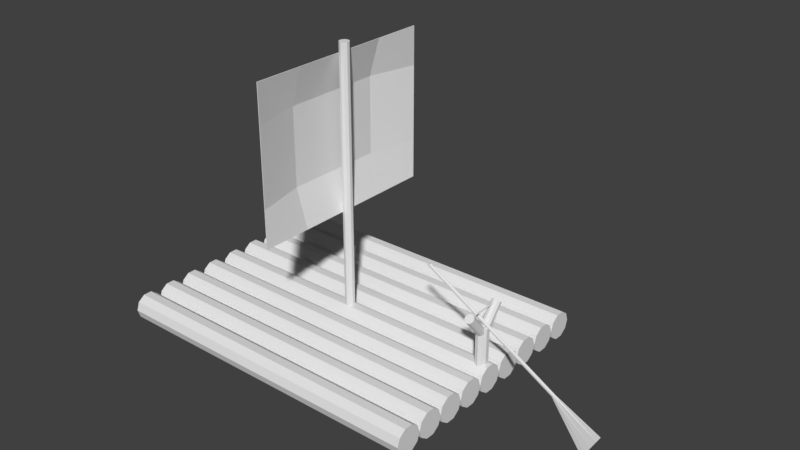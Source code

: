 # Source: Raft.blend  (saved by Blender 2.79.0; exported with 4.5.12 LTS)
import bpy
from mathutils import Matrix  # noqa: F401  (used for matrix-valued properties, if any)

bpy.ops.wm.read_factory_settings(use_empty=True)
scene = bpy.context.scene
scene.name = 'Scene'

# ---- collections
col_collection_1 = bpy.data.collections.new('Collection 1'); scene.collection.children.link(col_collection_1)

# ---- world
world_world = bpy.data.worlds.new('World'); scene.world = world_world
world_world.color = (0.05088, 0.05088, 0.05088)
world_world.use_sun_shadow = False
world_world.sun_shadow_jitter_overblur = 0.0
world_world.cycles.sampling_method = 'MANUAL'

# ---- meshes
me_plane = bpy.data.meshes.new('Plane')
me_plane.from_pydata([(-0.8317, -1.805, -7.348e-08), (2.778, -1.805, -7.348e-08), (-0.8317, 1.805, -7.348e-08), (2.778, 1.805, -7.348e-08), (0.07081, -1.805, -7.348e-08), (0.9733, -1.805, -7.348e-08), (1.876, -1.805, -7.348e-08), (1.876, 1.805, -7.348e-08), (0.9733, 1.805, -7.348e-08), (0.07081, 1.805, -7.348e-08), (-0.8317, 0.9052, -7.348e-08), (-0.8317, 0.002707, -7.348e-08), (-0.8317, -0.8998, -7.348e-08), (2.778, -0.8998, -7.348e-08), (2.778, 0.002707, -7.348e-08), (2.778, 0.9052, -7.348e-08), (0.07081, -0.8998, -0.209), (0.07081, 0.002707, -0.209), (0.07081, 0.9052, -0.209), (0.9733, -0.8998, -0.209), (0.9733, 0.002707, -0.209), (0.9733, 0.9052, -0.209), (1.876, -0.8998, -0.209), (1.876, 0.002707, -0.209), (1.876, 0.9052, -0.209), (-0.8317, -1.805, 0.01246), (2.778, -1.805, 0.01246), (-0.8317, 1.805, 0.01246), (2.778, 1.805, 0.01246), (0.07081, -1.805, 0.01246), (0.9733, -1.805, 0.01246), (1.876, -1.805, 0.01246), (1.876, 1.805, 0.01246), (0.9733, 1.805, 0.01246), (0.07081, 1.805, 0.01246), (-0.8317, 0.9052, 0.01246), (-0.8317, 0.002707, 0.01246), (-0.8317, -0.8998, 0.01246), (2.778, -0.8998, 0.01246), (2.778, 0.002707, 0.01246), (2.778, 0.9052, 0.01246), (0.07081, -0.8998, -0.1965), (0.07081, 0.002707, -0.1965), (0.07081, 0.9052, -0.1965), (0.9733, -0.8998, -0.1965), (0.9733, 0.002707, -0.1965), (0.9733, 0.9052, -0.1965), (1.876, -0.8998, -0.1965), (1.876, 0.002707, -0.1965), (1.876, 0.9052, -0.1965), (3.814, -0.338, 2.901), (3.814, 0.321, 2.901), (3.817, -0.338, 2.893), (3.817, 0.321, 2.893), (3.826, -0.338, 2.888), (3.826, 0.321, 2.888), (3.837, -0.338, 2.888), (3.837, 0.321, 2.888), (3.846, -0.338, 2.893), (3.846, 0.321, 2.893), (3.849, -0.338, 2.901), (3.849, 0.321, 2.901), (3.846, -0.338, 2.908), (3.846, 0.321, 2.908), (3.837, -0.338, 2.913), (3.837, 0.321, 2.913), (3.826, -0.338, 2.913), (3.826, 0.321, 2.913), (3.817, -0.338, 2.908), (3.817, 0.321, 2.908), (3.892, 0.4262, 2.901), (4.435, 0.07648, 2.901), (3.879, 0.4137, 2.851), (4.421, 0.06403, 2.851), (3.843, 0.3811, 2.82), (4.386, 0.03142, 2.82), (3.799, 0.3408, 2.82), (4.342, -0.008892, 2.82), (3.763, 0.3082, 2.851), (4.306, -0.0415, 2.851), (3.75, 0.2958, 2.901), (4.293, -0.05396, 2.901), (3.763, 0.3082, 2.951), (4.306, -0.0415, 2.951), (3.799, 0.3408, 2.982), (4.342, -0.008892, 2.982), (3.843, 0.3811, 2.982), (4.386, 0.03142, 2.982), (3.879, 0.4137, 2.951), (4.421, 0.06403, 2.951), (3.75, -0.3007, 2.901), (4.293, 0.04903, 2.901), (3.763, -0.3131, 2.851), (4.306, 0.03657, 2.851), (3.799, -0.3458, 2.82), (4.342, 0.00396, 2.82), (3.843, -0.3861, 2.82), (4.386, -0.03635, 2.82), (3.879, -0.4187, 2.851), (4.421, -0.06896, 2.851), (3.892, -0.4311, 2.901), (4.435, -0.08142, 2.901), (3.879, -0.4187, 2.951), (4.421, -0.06896, 2.951), (3.843, -0.3861, 2.982), (4.386, -0.03635, 2.982), (3.799, -0.3458, 2.982), (4.342, 0.00396, 2.982), (3.763, -0.3131, 2.951), (4.306, 0.03657, 2.951), (4.22, 0.1148, 2.901), (5.176, 0.1148, 2.901), (4.22, 0.09286, 2.833), (5.176, 0.09286, 2.833), (4.22, 0.03547, 2.791), (5.176, 0.03547, 2.791), (4.22, -0.03547, 2.791), (5.176, -0.03547, 2.791), (4.22, -0.09286, 2.833), (5.176, -0.09286, 2.833), (4.22, -0.1148, 2.901), (5.176, -0.1148, 2.901), (4.22, -0.09286, 2.968), (5.176, -0.09286, 2.968), (4.22, -0.03547, 3.01), (5.176, -0.03547, 3.01), (4.22, 0.03547, 3.01), (5.176, 0.03547, 3.01), (4.22, 0.09286, 2.968), (5.176, 0.09286, 2.968), (-1.08, 0.09025, 0.08017), (5.206, 0.09025, 0.08017), (-1.08, 0.07301, 0.02712), (5.206, 0.07301, 0.02712), (-1.08, 0.02789, -0.005662), (5.206, 0.02789, -0.005662), (-1.08, -0.02789, -0.005662), (5.206, -0.02789, -0.005662), (-1.08, -0.07301, 0.02712), (5.206, -0.07301, 0.02712), (-1.08, -0.09025, 0.08017), (5.206, -0.09025, 0.08017), (-1.08, -0.07301, 0.1332), (5.206, -0.07301, 0.1332), (-1.08, -0.02789, 0.166), (5.206, -0.02789, 0.166), (-1.08, 0.02789, 0.166), (5.206, 0.02789, 0.166), (-1.08, 0.07301, 0.1332), (5.206, 0.07301, 0.1332), (5.413, -1.275, -2.915), (5.413, -1.275, 3.076), (5.607, -1.324, -2.915), (5.607, -1.324, 3.076), (5.727, -1.451, -2.915), (5.727, -1.451, 3.076), (5.727, -1.607, -2.915), (5.727, -1.607, 3.076), (5.607, -1.734, -2.915), (5.607, -1.734, 3.076), (5.413, -1.782, -2.915), (5.413, -1.782, 3.076), (5.219, -1.734, -2.915), (5.219, -1.734, 3.076), (5.099, -1.607, -2.915), (5.099, -1.607, 3.076), (5.099, -1.451, -2.915), (5.099, -1.451, 3.076), (5.219, -1.324, -2.915), (5.219, -1.324, 3.076), (5.413, -1.788, -2.915), (5.413, -1.788, 3.076), (5.607, -1.836, -2.915), (5.607, -1.836, 3.076), (5.727, -1.963, -2.915), (5.727, -1.963, 3.076), (5.727, -2.12, -2.915), (5.727, -2.12, 3.076), (5.607, -2.246, -2.915), (5.607, -2.246, 3.076), (5.413, -2.295, -2.915), (5.413, -2.295, 3.076), (5.219, -2.246, -2.915), (5.219, -2.246, 3.076), (5.099, -2.12, -2.915), (5.099, -2.12, 3.076), (5.099, -1.963, -2.915), (5.099, -1.963, 3.076), (5.219, -1.836, -2.915), (5.219, -1.836, 3.076), (5.413, 1.795, -2.915), (5.413, 1.795, 3.076), (5.607, 1.747, -2.915), (5.607, 1.747, 3.076), (5.727, 1.62, -2.915), (5.727, 1.62, 3.076), (5.727, 1.464, -2.915), (5.727, 1.464, 3.076), (5.607, 1.337, -2.915), (5.607, 1.337, 3.076), (5.413, 1.288, -2.915), (5.413, 1.288, 3.076), (5.219, 1.337, -2.915), (5.219, 1.337, 3.076), (5.099, 1.464, -2.915), (5.099, 1.464, 3.076), (5.099, 1.62, -2.915), (5.099, 1.62, 3.076), (5.219, 1.747, -2.915), (5.219, 1.747, 3.076), (5.413, 2.308, -2.915), (5.413, 2.308, 3.076), (5.607, 2.259, -2.915), (5.607, 2.259, 3.076), (5.727, 2.133, -2.915), (5.727, 2.133, 3.076), (5.727, 1.976, -2.915), (5.727, 1.976, 3.076), (5.607, 1.849, -2.915), (5.607, 1.849, 3.076), (5.413, 1.801, -2.915), (5.413, 1.801, 3.076), (5.219, 1.849, -2.915), (5.219, 1.849, 3.076), (5.099, 1.976, -2.915), (5.099, 1.976, 3.076), (5.099, 2.133, -2.915), (5.099, 2.133, 3.076), (5.219, 2.259, -2.915), (5.219, 2.259, 3.076), (5.413, 1.278, -2.915), (5.413, 1.278, 3.076), (5.607, 1.229, -2.915), (5.607, 1.229, 3.076), (5.727, 1.103, -2.915), (5.727, 1.103, 3.076), (5.727, 0.9459, -2.915), (5.727, 0.9459, 3.076), (5.607, 0.8191, -2.915), (5.607, 0.8191, 3.076), (5.413, 0.7707, -2.915), (5.413, 0.7707, 3.076), (5.219, 0.8191, -2.915), (5.219, 0.8191, 3.076), (5.099, 0.9459, -2.915), (5.099, 0.9459, 3.076), (5.099, 1.103, -2.915), (5.099, 1.103, 3.076), (5.219, 1.229, -2.915), (5.219, 1.229, 3.076), (5.413, -0.7711, -2.915), (5.413, -0.7711, 3.076), (5.607, -0.8195, -2.915), (5.607, -0.8195, 3.076), (5.727, -0.9463, -2.915), (5.727, -0.9463, 3.076), (5.727, -1.103, -2.915), (5.727, -1.103, 3.076), (5.607, -1.23, -2.915), (5.607, -1.23, 3.076), (5.413, -1.278, -2.915), (5.413, -1.278, 3.076), (5.219, -1.23, -2.915), (5.219, -1.23, 3.076), (5.099, -1.103, -2.915), (5.099, -1.103, 3.076), (5.099, -0.9463, -2.915), (5.099, -0.9463, 3.076), (5.219, -0.8195, -2.915), (5.219, -0.8195, 3.076), (5.413, -0.2582, -2.915), (5.413, -0.2582, 3.076), (5.607, -0.3066, -2.915), (5.607, -0.3066, 3.076), (5.727, -0.4334, -2.915), (5.727, -0.4334, 3.076), (5.727, -0.5901, -2.915), (5.727, -0.5901, 3.076), (5.607, -0.7169, -2.915), (5.607, -0.7169, 3.076), (5.413, -0.7654, -2.915), (5.413, -0.7654, 3.076), (5.219, -0.7169, -2.915), (5.219, -0.7169, 3.076), (5.099, -0.5901, -2.915), (5.099, -0.5901, 3.076), (5.099, -0.4334, -2.915), (5.099, -0.4334, 3.076), (5.219, -0.3066, -2.915), (5.219, -0.3066, 3.076), (5.413, 0.7654, -2.915), (5.413, 0.7654, 3.076), (5.607, 0.717, -2.915), (5.607, 0.717, 3.076), (5.727, 0.5902, -2.915), (5.727, 0.5902, 3.076), (5.727, 0.4335, -2.915), (5.727, 0.4335, 3.076), (5.607, 0.3067, -2.915), (5.607, 0.3067, 3.076), (5.413, 0.2582, -2.915), (5.413, 0.2582, 3.076), (5.219, 0.3067, -2.915), (5.219, 0.3067, 3.076), (5.099, 0.4335, -2.915), (5.099, 0.4335, 3.076), (5.099, 0.5902, -2.915), (5.099, 0.5902, 3.076), (5.219, 0.717, -2.915), (5.219, 0.717, 3.076), (5.413, 0.2536, -2.915), (5.413, 0.2536, 3.076), (5.607, 0.2052, -2.915), (5.607, 0.2052, 3.076), (5.727, 0.07836, -2.915), (5.727, 0.07836, 3.076), (5.727, -0.07836, -2.915), (5.727, -0.07836, 3.076), (5.607, -0.2052, -2.915), (5.607, -0.2052, 3.076), (5.413, -0.2536, -2.915), (5.413, -0.2536, 3.076), (5.219, -0.2052, -2.915), (5.219, -0.2052, 3.076), (5.099, -0.07836, -2.915), (5.099, -0.07836, 3.076), (5.099, 0.07836, -2.915), (5.099, 0.07836, 3.076), (5.219, 0.2052, -2.915), (5.219, 0.2052, 3.076)], [], [(24, 7, 3, 15), (10, 2, 9, 18), (18, 9, 8, 21), (21, 8, 7, 24), (5, 19, 22, 6), (19, 20, 23, 22), (20, 21, 24, 23), (4, 16, 19, 5), (16, 17, 20, 19), (17, 18, 21, 20), (0, 12, 16, 4), (12, 11, 17, 16), (11, 10, 18, 17), (6, 22, 13, 1), (22, 23, 14, 13), (23, 24, 15, 14), (49, 40, 28, 32), (35, 43, 34, 27), (43, 46, 33, 34), (46, 49, 32, 33), (30, 31, 47, 44), (44, 47, 48, 45), (45, 48, 49, 46), (29, 30, 44, 41), (41, 44, 45, 42), (42, 45, 46, 43), (25, 29, 41, 37), (37, 41, 42, 36), (36, 42, 43, 35), (31, 26, 38, 47), (47, 38, 39, 48), (48, 39, 40, 49), (7, 8, 33, 32), (6, 1, 26, 31), (1, 13, 38, 26), (8, 9, 34, 33), (15, 3, 28, 40), (13, 14, 39, 38), (9, 2, 27, 34), (14, 15, 40, 39), (0, 4, 29, 25), (4, 5, 30, 29), (2, 10, 35, 27), (5, 6, 31, 30), (10, 11, 36, 35), (3, 7, 32, 28), (12, 0, 25, 37), (11, 12, 37, 36), (50, 51, 53, 52), (52, 53, 55, 54), (54, 55, 57, 56), (56, 57, 59, 58), (58, 59, 61, 60), (60, 61, 63, 62), (62, 63, 65, 64), (64, 65, 67, 66), (53, 51, 69, 67, 65, 63, 61, 59, 57, 55), (66, 67, 69, 68), (68, 69, 51, 50), (50, 52, 54, 56, 58, 60, 62, 64, 66, 68), (70, 71, 73, 72), (72, 73, 75, 74), (74, 75, 77, 76), (76, 77, 79, 78), (78, 79, 81, 80), (80, 81, 83, 82), (82, 83, 85, 84), (84, 85, 87, 86), (73, 71, 89, 87, 85, 83, 81, 79, 77, 75), (86, 87, 89, 88), (88, 89, 71, 70), (70, 72, 74, 76, 78, 80, 82, 84, 86, 88), (90, 91, 93, 92), (92, 93, 95, 94), (94, 95, 97, 96), (96, 97, 99, 98), (98, 99, 101, 100), (100, 101, 103, 102), (102, 103, 105, 104), (104, 105, 107, 106), (93, 91, 109, 107, 105, 103, 101, 99, 97, 95), (106, 107, 109, 108), (108, 109, 91, 90), (90, 92, 94, 96, 98, 100, 102, 104, 106, 108), (110, 111, 113, 112), (112, 113, 115, 114), (114, 115, 117, 116), (116, 117, 119, 118), (118, 119, 121, 120), (120, 121, 123, 122), (122, 123, 125, 124), (124, 125, 127, 126), (113, 111, 129, 127, 125, 123, 121, 119, 117, 115), (126, 127, 129, 128), (128, 129, 111, 110), (110, 112, 114, 116, 118, 120, 122, 124, 126, 128), (130, 131, 133, 132), (132, 133, 135, 134), (134, 135, 137, 136), (136, 137, 139, 138), (138, 139, 141, 140), (140, 141, 143, 142), (142, 143, 145, 144), (144, 145, 147, 146), (133, 131, 149, 147, 145, 143, 141, 139, 137, 135), (146, 147, 149, 148), (148, 149, 131, 130), (130, 132, 134, 136, 138, 140, 142, 144, 146, 148), (150, 151, 153, 152), (152, 153, 155, 154), (154, 155, 157, 156), (156, 157, 159, 158), (158, 159, 161, 160), (160, 161, 163, 162), (162, 163, 165, 164), (164, 165, 167, 166), (153, 151, 169, 167, 165, 163, 161, 159, 157, 155), (166, 167, 169, 168), (168, 169, 151, 150), (150, 152, 154, 156, 158, 160, 162, 164, 166, 168), (170, 171, 173, 172), (172, 173, 175, 174), (174, 175, 177, 176), (176, 177, 179, 178), (178, 179, 181, 180), (180, 181, 183, 182), (182, 183, 185, 184), (184, 185, 187, 186), (173, 171, 189, 187, 185, 183, 181, 179, 177, 175), (186, 187, 189, 188), (188, 189, 171, 170), (170, 172, 174, 176, 178, 180, 182, 184, 186, 188), (190, 191, 193, 192), (192, 193, 195, 194), (194, 195, 197, 196), (196, 197, 199, 198), (198, 199, 201, 200), (200, 201, 203, 202), (202, 203, 205, 204), (204, 205, 207, 206), (193, 191, 209, 207, 205, 203, 201, 199, 197, 195), (206, 207, 209, 208), (208, 209, 191, 190), (190, 192, 194, 196, 198, 200, 202, 204, 206, 208), (210, 211, 213, 212), (212, 213, 215, 214), (214, 215, 217, 216), (216, 217, 219, 218), (218, 219, 221, 220), (220, 221, 223, 222), (222, 223, 225, 224), (224, 225, 227, 226), (213, 211, 229, 227, 225, 223, 221, 219, 217, 215), (226, 227, 229, 228), (228, 229, 211, 210), (210, 212, 214, 216, 218, 220, 222, 224, 226, 228), (230, 231, 233, 232), (232, 233, 235, 234), (234, 235, 237, 236), (236, 237, 239, 238), (238, 239, 241, 240), (240, 241, 243, 242), (242, 243, 245, 244), (244, 245, 247, 246), (233, 231, 249, 247, 245, 243, 241, 239, 237, 235), (246, 247, 249, 248), (248, 249, 231, 230), (230, 232, 234, 236, 238, 240, 242, 244, 246, 248), (250, 251, 253, 252), (252, 253, 255, 254), (254, 255, 257, 256), (256, 257, 259, 258), (258, 259, 261, 260), (260, 261, 263, 262), (262, 263, 265, 264), (264, 265, 267, 266), (253, 251, 269, 267, 265, 263, 261, 259, 257, 255), (266, 267, 269, 268), (268, 269, 251, 250), (250, 252, 254, 256, 258, 260, 262, 264, 266, 268), (270, 271, 273, 272), (272, 273, 275, 274), (274, 275, 277, 276), (276, 277, 279, 278), (278, 279, 281, 280), (280, 281, 283, 282), (282, 283, 285, 284), (284, 285, 287, 286), (273, 271, 289, 287, 285, 283, 281, 279, 277, 275), (286, 287, 289, 288), (288, 289, 271, 270), (270, 272, 274, 276, 278, 280, 282, 284, 286, 288), (290, 291, 293, 292), (292, 293, 295, 294), (294, 295, 297, 296), (296, 297, 299, 298), (298, 299, 301, 300), (300, 301, 303, 302), (302, 303, 305, 304), (304, 305, 307, 306), (293, 291, 309, 307, 305, 303, 301, 299, 297, 295), (306, 307, 309, 308), (308, 309, 291, 290), (290, 292, 294, 296, 298, 300, 302, 304, 306, 308), (310, 311, 313, 312), (312, 313, 315, 314), (314, 315, 317, 316), (316, 317, 319, 318), (318, 319, 321, 320), (320, 321, 323, 322), (322, 323, 325, 324), (324, 325, 327, 326), (313, 311, 329, 327, 325, 323, 321, 319, 317, 315), (326, 327, 329, 328), (328, 329, 311, 310), (310, 312, 314, 316, 318, 320, 322, 324, 326, 328)])
_uv = me_plane.uv_layers.new(name='UVMap')
_uv.uv.foreach_set('vector', [0.2193, 0.9232, 0.2193, 0.9316, 0.2107, 0.9316, 0.2107, 0.9232, 0.245, 0.9232, 0.245, 0.9316, 0.2364, 0.9316, 0.2364, 0.9232, 0.2364, 0.9232, 0.2364, 0.9316, 0.2279, 0.9316, 0.2279, 0.9232, 0.2279, 0.9232, 0.2279, 0.9316, 0.2193, 0.9316, 0.2193, 0.9232, 0.2279, 0.8976, 0.2279, 0.9061, 0.2193, 0.9061, 0.2193, 0.8976, 0.2279, 0.9061, 0.2279, 0.9146, 0.2193, 0.9146, 0.2193, 0.9061, 0.2279, 0.9146, 0.2279, 0.9232, 0.2193, 0.9232, 0.2193, 0.9146, 0.2364, 0.8976, 0.2364, 0.9061, 0.2279, 0.9061, 0.2279, 0.8976, 0.2364, 0.9061, 0.2364, 0.9146, 0.2279, 0.9146, 0.2279, 0.9061, 0.2364, 0.9146, 0.2364, 0.9232, 0.2279, 0.9232, 0.2279, 0.9146, 0.245, 0.8976, 0.245, 0.9061, 0.2364, 0.9061, 0.2364, 0.8976, 0.245, 0.9061, 0.245, 0.9146, 0.2364, 0.9146, 0.2364, 0.9061, 0.245, 0.9146, 0.245, 0.9232, 0.2364, 0.9232, 0.2364, 0.9146, 0.2193, 0.8976, 0.2193, 0.9061, 0.2107, 0.9061, 0.2107, 0.8976, 0.2193, 0.9061, 0.2193, 0.9146, 0.2107, 0.9146, 0.2107, 0.9061, 0.2193, 0.9146, 0.2193, 0.9232, 0.2107, 0.9232, 0.2107, 0.9146, 0.2193, 0.872, 0.2107, 0.872, 0.2107, 0.8636, 0.2193, 0.8636, 0.245, 0.872, 0.2364, 0.872, 0.2364, 0.8636, 0.245, 0.8636, 0.2364, 0.872, 0.2279, 0.872, 0.2279, 0.8636, 0.2364, 0.8636, 0.2279, 0.872, 0.2193, 0.872, 0.2193, 0.8636, 0.2279, 0.8636, 0.2279, 0.8976, 0.2193, 0.8976, 0.2193, 0.8891, 0.2279, 0.8891, 0.2279, 0.8891, 0.2193, 0.8891, 0.2193, 0.8806, 0.2279, 0.8806, 0.2279, 0.8806, 0.2193, 0.8806, 0.2193, 0.872, 0.2279, 0.872, 0.2364, 0.8976, 0.2279, 0.8976, 0.2279, 0.8891, 0.2364, 0.8891, 0.2364, 0.8891, 0.2279, 0.8891, 0.2279, 0.8806, 0.2364, 0.8806, 0.2364, 0.8806, 0.2279, 0.8806, 0.2279, 0.872, 0.2364, 0.872, 0.245, 0.8976, 0.2364, 0.8976, 0.2364, 0.8891, 0.245, 0.8891, 0.245, 0.8891, 0.2364, 0.8891, 0.2364, 0.8806, 0.245, 0.8806, 0.245, 0.8806, 0.2364, 0.8806, 0.2364, 0.872, 0.245, 0.872, 0.2193, 0.8976, 0.2107, 0.8976, 0.2107, 0.8891, 0.2193, 0.8891, 0.2193, 0.8891, 0.2107, 0.8891, 0.2107, 0.8806, 0.2193, 0.8806, 0.2193, 0.8806, 0.2107, 0.8806, 0.2107, 0.872, 0.2193, 0.872, 0.3043, 0.9449, 0.3043, 0.9366, 0.3045, 0.9366, 0.3045, 0.9449, 0.2693, 0.9449, 0.2693, 0.9532, 0.2692, 0.9532, 0.2692, 0.9449, 0.2691, 0.92, 0.2691, 0.9286, 0.2689, 0.9286, 0.2689, 0.92, 0.3043, 0.9366, 0.3043, 0.9283, 0.3045, 0.9283, 0.3045, 0.9366, 0.2691, 0.9456, 0.2691, 0.9541, 0.2689, 0.9541, 0.2689, 0.9456, 0.2691, 0.9286, 0.2691, 0.9371, 0.2689, 0.9371, 0.2689, 0.9286, 0.3043, 0.9283, 0.3043, 0.92, 0.3045, 0.92, 0.3045, 0.9283, 0.2691, 0.9371, 0.2691, 0.9456, 0.2689, 0.9456, 0.2689, 0.9371, 0.2693, 0.92, 0.2693, 0.9283, 0.2692, 0.9283, 0.2692, 0.92, 0.2693, 0.9283, 0.2693, 0.9366, 0.2692, 0.9366, 0.2692, 0.9283, 0.2692, 0.92, 0.2692, 0.9285, 0.2691, 0.9285, 0.2691, 0.92, 0.2693, 0.9366, 0.2693, 0.9449, 0.2692, 0.9449, 0.2692, 0.9366, 0.2692, 0.9285, 0.2692, 0.937, 0.2691, 0.937, 0.2691, 0.9285, 0.3043, 0.9532, 0.3043, 0.9449, 0.3045, 0.9449, 0.3045, 0.9532, 0.2692, 0.9456, 0.2692, 0.9541, 0.2691, 0.9541, 0.2691, 0.9456, 0.2692, 0.937, 0.2692, 0.9456, 0.2691, 0.9456, 0.2691, 0.937, 0.2726, 0.9246, 0.2726, 0.9184, 0.2727, 0.9184, 0.2727, 0.9246, 0.2435, 0.9291, 0.2435, 0.9353, 0.2434, 0.9353, 0.2434, 0.9291, 0.2434, 0.9291, 0.2434, 0.9353, 0.2433, 0.9353, 0.2433, 0.9291, 0.2433, 0.9291, 0.2433, 0.9353, 0.2432, 0.9353, 0.2432, 0.9291, 0.2727, 0.9246, 0.2727, 0.9308, 0.2726, 0.9308, 0.2726, 0.9246, 0.2726, 0.9246, 0.2726, 0.9308, 0.2726, 0.9308, 0.2726, 0.9246, 0.2435, 0.9353, 0.2435, 0.9291, 0.2435, 0.9291, 0.2435, 0.9353, 0.2435, 0.9353, 0.2435, 0.9291, 0.2436, 0.9291, 0.2436, 0.9353, 0.263, 0.924, 0.2629, 0.9241, 0.2628, 0.924, 0.2628, 0.924, 0.2628, 0.9239, 0.2628, 0.9238, 0.2629, 0.9237, 0.263, 0.9238, 0.263, 0.9239, 0.263, 0.924, 0.2436, 0.9353, 0.2436, 0.9291, 0.2437, 0.9291, 0.2437, 0.9353, 0.2726, 0.9246, 0.2726, 0.9184, 0.2726, 0.9184, 0.2726, 0.9246, 0.2627, 0.9237, 0.2628, 0.9238, 0.2628, 0.9239, 0.2628, 0.924, 0.2627, 0.924, 0.2626, 0.924, 0.2625, 0.924, 0.2625, 0.9239, 0.2626, 0.9238, 0.2626, 0.9237, 0.04514, 0.9308, 0.04514, 0.9365, 0.04466, 0.9364, 0.04466, 0.9307, 0.0336, 0.936, 0.0336, 0.9299, 0.03404, 0.93, 0.03404, 0.9361, 0.03404, 0.9361, 0.03404, 0.93, 0.03459, 0.9301, 0.03459, 0.9362, 0.03459, 0.9362, 0.03459, 0.9301, 0.03503, 0.9303, 0.03503, 0.9363, 0.04466, 0.9308, 0.04466, 0.9365, 0.04419, 0.9364, 0.04419, 0.9307, 0.04419, 0.9307, 0.04419, 0.9364, 0.04371, 0.9365, 0.04371, 0.9308, 0.0336, 0.9299, 0.0336, 0.936, 0.03315, 0.9361, 0.03315, 0.93, 0.03315, 0.93, 0.03315, 0.9361, 0.03261, 0.9362, 0.03261, 0.9301, 0.04658, 0.9309, 0.04681, 0.9313, 0.04681, 0.9318, 0.04658, 0.9321, 0.04621, 0.9322, 0.04584, 0.932, 0.04561, 0.9316, 0.04561, 0.9311, 0.04584, 0.9308, 0.04621, 0.9307, 0.03261, 0.9301, 0.03261, 0.9362, 0.03216, 0.9363, 0.03216, 0.9303, 0.04561, 0.9307, 0.04561, 0.9364, 0.04514, 0.9365, 0.04514, 0.9308, 0.0496, 0.9233, 0.04982, 0.9228, 0.0502, 0.9226, 0.05057, 0.9227, 0.0508, 0.9231, 0.0508, 0.9236, 0.05057, 0.924, 0.0502, 0.9242, 0.04982, 0.9241, 0.0496, 0.9238, 0.0358, 0.9357, 0.0358, 0.9315, 0.03627, 0.9313, 0.03627, 0.9355, 0.06437, 0.9318, 0.06437, 0.9257, 0.06481, 0.9256, 0.06481, 0.9317, 0.06481, 0.9317, 0.06481, 0.9256, 0.06536, 0.9254, 0.06536, 0.9315, 0.06536, 0.9315, 0.06536, 0.9254, 0.0658, 0.9253, 0.0658, 0.9314, 0.04342, 0.9321, 0.04342, 0.9363, 0.04294, 0.9365, 0.04294, 0.9323, 0.04294, 0.9323, 0.04294, 0.9365, 0.04247, 0.9363, 0.04247, 0.9321, 0.06437, 0.9257, 0.06437, 0.9318, 0.06393, 0.9317, 0.06393, 0.9256, 0.06393, 0.9256, 0.06393, 0.9317, 0.06338, 0.9315, 0.06338, 0.9254, 0.03627, 0.9313, 0.0358, 0.9315, 0.03532, 0.9313, 0.03503, 0.9309, 0.03503, 0.9304, 0.03532, 0.93, 0.0358, 0.9299, 0.03627, 0.93, 0.03656, 0.9304, 0.03656, 0.9309, 0.06338, 0.9254, 0.06338, 0.9315, 0.06294, 0.9314, 0.06294, 0.9253, 0.03532, 0.9355, 0.03532, 0.9313, 0.0358, 0.9315, 0.0358, 0.9357, 0.04294, 0.9307, 0.04342, 0.9308, 0.04371, 0.9312, 0.04371, 0.9317, 0.04342, 0.9321, 0.04294, 0.9323, 0.04247, 0.9321, 0.04218, 0.9317, 0.04218, 0.9312, 0.04247, 0.9308, 0.06102, 0.9341, 0.06102, 0.9254, 0.06166, 0.9253, 0.06166, 0.9341, 0.05862, 0.9253, 0.05862, 0.9343, 0.05807, 0.9343, 0.05807, 0.9253, 0.05807, 0.9253, 0.05807, 0.9343, 0.0574, 0.9343, 0.0574, 0.9253, 0.0574, 0.9253, 0.0574, 0.9343, 0.05686, 0.9343, 0.05686, 0.9253, 0.06294, 0.9253, 0.06294, 0.9341, 0.0623, 0.9341, 0.0623, 0.9254, 0.0623, 0.9254, 0.0623, 0.9341, 0.06166, 0.9341, 0.06166, 0.9253, 0.06038, 0.9253, 0.06038, 0.9343, 0.05983, 0.9343, 0.05983, 0.9253, 0.05983, 0.9253, 0.05983, 0.9343, 0.05916, 0.9343, 0.05916, 0.9253, 0.04753, 0.9221, 0.04792, 0.9216, 0.04856, 0.9214, 0.0492, 0.9216, 0.0496, 0.9221, 0.0496, 0.9228, 0.0492, 0.9233, 0.04856, 0.9236, 0.04792, 0.9233, 0.04753, 0.9228, 0.05916, 0.9253, 0.05916, 0.9343, 0.05862, 0.9343, 0.05862, 0.9253, 0.06038, 0.9341, 0.06038, 0.9253, 0.06102, 0.9254, 0.06102, 0.9341, 0.04753, 0.92, 0.04792, 0.9194, 0.04856, 0.9192, 0.0492, 0.9194, 0.0496, 0.92, 0.0496, 0.9206, 0.0492, 0.9212, 0.04856, 0.9214, 0.04792, 0.9212, 0.04753, 0.9206, 0.08986, 0.9592, 0.08986, 0.9016, 0.09036, 0.9015, 0.09036, 0.9592, 0.145, 0.845, 0.145, 0.9043, 0.1445, 0.9043, 0.1445, 0.845, 0.1445, 0.845, 0.1445, 0.9043, 0.144, 0.9043, 0.144, 0.845, 0.144, 0.845, 0.144, 0.9043, 0.1436, 0.9043, 0.1436, 0.845, 0.1287, 0.9592, 0.1287, 0.9016, 0.1292, 0.9015, 0.1292, 0.9592, 0.1292, 0.9592, 0.1292, 0.9015, 0.1297, 0.9016, 0.1297, 0.9592, 0.145, 0.9043, 0.145, 0.845, 0.1454, 0.845, 0.1454, 0.9043, 0.1454, 0.9043, 0.1454, 0.845, 0.1459, 0.845, 0.1459, 0.9043, 0.05122, 0.9215, 0.05122, 0.922, 0.05091, 0.9225, 0.05041, 0.9226, 0.04991, 0.9225, 0.0496, 0.922, 0.0496, 0.9215, 0.04991, 0.9211, 0.05041, 0.9209, 0.05091, 0.9211, 0.1459, 0.9043, 0.1459, 0.845, 0.1464, 0.845, 0.1464, 0.9043, 0.08936, 0.9592, 0.08936, 0.9015, 0.08986, 0.9016, 0.08986, 0.9592, 0.05041, 0.9209, 0.04991, 0.9208, 0.0496, 0.9203, 0.0496, 0.9198, 0.04991, 0.9194, 0.05041, 0.9192, 0.05091, 0.9194, 0.05122, 0.9198, 0.05122, 0.9203, 0.05091, 0.9208, 0.09291, 0.9015, 0.09291, 0.845, 0.09481, 0.845, 0.09481, 0.9015, 0.09481, 0.9015, 0.09481, 0.845, 0.09619, 0.845, 0.09619, 0.9015, 0.115, 0.9015, 0.115, 0.958, 0.1135, 0.958, 0.1135, 0.9015, 0.1135, 0.9015, 0.1135, 0.958, 0.1123, 0.958, 0.1123, 0.9015, 0.06639, 0.9015, 0.06639, 0.845, 0.06808, 0.845, 0.06808, 0.9015, 0.06808, 0.9015, 0.06808, 0.845, 0.06997, 0.845, 0.06997, 0.9015, 0.06997, 0.9015, 0.06997, 0.845, 0.07136, 0.845, 0.07136, 0.9015, 0.1096, 0.958, 0.1096, 0.9015, 0.1111, 0.9015, 0.1111, 0.958, 0.05686, 0.9175, 0.05686, 0.9156, 0.05775, 0.9139, 0.05919, 0.9131, 0.06063, 0.9135, 0.06152, 0.9149, 0.06152, 0.9168, 0.06063, 0.9184, 0.05919, 0.9192, 0.05775, 0.9189, 0.1111, 0.958, 0.1111, 0.9015, 0.1123, 0.9015, 0.1123, 0.958, 0.09123, 0.9015, 0.09123, 0.845, 0.09291, 0.845, 0.09291, 0.9015, 0.06152, 0.9217, 0.06152, 0.9236, 0.06063, 0.925, 0.05919, 0.9253, 0.05775, 0.9245, 0.05686, 0.9229, 0.05686, 0.921, 0.05775, 0.9196, 0.05919, 0.9192, 0.06063, 0.92, 0.07801, 0.958, 0.07801, 0.9015, 0.07991, 0.9015, 0.07991, 0.958, 0.07991, 0.958, 0.07991, 0.9015, 0.08129, 0.9015, 0.08129, 0.958, 0.1231, 0.9015, 0.1231, 0.958, 0.1216, 0.958, 0.1216, 0.9015, 0.1216, 0.9015, 0.1216, 0.958, 0.1204, 0.958, 0.1204, 0.9015, 0.07632, 0.9015, 0.07632, 0.958, 0.07464, 0.958, 0.07464, 0.9015, 0.07464, 0.9015, 0.07464, 0.958, 0.07274, 0.958, 0.07274, 0.9015, 0.07274, 0.9015, 0.07274, 0.958, 0.07136, 0.958, 0.07136, 0.9015, 0.1177, 0.958, 0.1177, 0.9015, 0.1192, 0.9015, 0.1192, 0.958, 0.04485, 0.9192, 0.0465, 0.9202, 0.04753, 0.9217, 0.04753, 0.9234, 0.0465, 0.9245, 0.04485, 0.9246, 0.0432, 0.9236, 0.04218, 0.922, 0.04218, 0.9204, 0.0432, 0.9193, 0.1192, 0.958, 0.1192, 0.9015, 0.1204, 0.9015, 0.1204, 0.958, 0.07632, 0.958, 0.07632, 0.9015, 0.07801, 0.9015, 0.07801, 0.958, 0.04218, 0.929, 0.04129, 0.9306, 0.03984, 0.9314, 0.0384, 0.9311, 0.03751, 0.9297, 0.03751, 0.9278, 0.0384, 0.9261, 0.03984, 0.9253, 0.04129, 0.9257, 0.04218, 0.9271, 0.1177, 0.9015, 0.1177, 0.845, 0.1196, 0.845, 0.1196, 0.9015, 0.1196, 0.9015, 0.1196, 0.845, 0.121, 0.845, 0.121, 0.9015, 0.08398, 0.9015, 0.08398, 0.958, 0.08249, 0.958, 0.08249, 0.9015, 0.08249, 0.9015, 0.08249, 0.958, 0.08129, 0.958, 0.08129, 0.9015, 0.08129, 0.9015, 0.08129, 0.845, 0.08298, 0.845, 0.08298, 0.9015, 0.08298, 0.9015, 0.08298, 0.845, 0.08488, 0.845, 0.08488, 0.9015, 0.08488, 0.9015, 0.08488, 0.845, 0.08626, 0.845, 0.08626, 0.9015, 0.115, 0.958, 0.115, 0.9015, 0.1165, 0.9015, 0.1165, 0.958, 0.04307, 0.9184, 0.04218, 0.9168, 0.04218, 0.9149, 0.04307, 0.9135, 0.04451, 0.9131, 0.04595, 0.9139, 0.04684, 0.9156, 0.04684, 0.9175, 0.04595, 0.9189, 0.04451, 0.9192, 0.1165, 0.958, 0.1165, 0.9015, 0.1177, 0.9015, 0.1177, 0.958, 0.1161, 0.9015, 0.1161, 0.845, 0.1177, 0.845, 0.1177, 0.9015, 0.06619, 0.9217, 0.06619, 0.9236, 0.0653, 0.925, 0.06386, 0.9253, 0.06241, 0.9245, 0.06152, 0.9229, 0.06152, 0.921, 0.06241, 0.9196, 0.06386, 0.9192, 0.0653, 0.92, 0.06808, 0.958, 0.06808, 0.9015, 0.06997, 0.9015, 0.06997, 0.958, 0.06997, 0.958, 0.06997, 0.9015, 0.07136, 0.9015, 0.07136, 0.958, 0.08936, 0.9015, 0.08936, 0.958, 0.08787, 0.958, 0.08787, 0.9015, 0.08787, 0.9015, 0.08787, 0.958, 0.08667, 0.958, 0.08667, 0.9015, 0.07136, 0.9015, 0.07136, 0.845, 0.07304, 0.845, 0.07304, 0.9015, 0.07304, 0.9015, 0.07304, 0.845, 0.07494, 0.845, 0.07494, 0.9015, 0.07494, 0.9015, 0.07494, 0.845, 0.07632, 0.845, 0.07632, 0.9015, 0.1231, 0.958, 0.1231, 0.9015, 0.1246, 0.9015, 0.1246, 0.958, 0.03484, 0.9184, 0.03649, 0.9194, 0.03751, 0.921, 0.03751, 0.9226, 0.03649, 0.9237, 0.03484, 0.9238, 0.03318, 0.9228, 0.03216, 0.9213, 0.03216, 0.9196, 0.03318, 0.9185, 0.1246, 0.958, 0.1246, 0.9015, 0.1258, 0.9015, 0.1258, 0.958, 0.06639, 0.958, 0.06639, 0.9015, 0.06808, 0.9015, 0.06808, 0.958, 0.03216, 0.9262, 0.03305, 0.9246, 0.0345, 0.9238, 0.03594, 0.9241, 0.03683, 0.9255, 0.03683, 0.9274, 0.03594, 0.9291, 0.0345, 0.9299, 0.03305, 0.9295, 0.03216, 0.9281, 0.1376, 0.9015, 0.1376, 0.845, 0.1395, 0.845, 0.1395, 0.9015, 0.1395, 0.9015, 0.1395, 0.845, 0.1409, 0.845, 0.1409, 0.9015, 0.1096, 0.9015, 0.1096, 0.958, 0.1081, 0.958, 0.1081, 0.9015, 0.1081, 0.9015, 0.1081, 0.958, 0.1069, 0.958, 0.1069, 0.9015, 0.1111, 0.9015, 0.1111, 0.845, 0.1128, 0.845, 0.1128, 0.9015, 0.1128, 0.9015, 0.1128, 0.845, 0.1147, 0.845, 0.1147, 0.9015, 0.1147, 0.9015, 0.1147, 0.845, 0.1161, 0.845, 0.1161, 0.9015, 0.1016, 0.958, 0.1016, 0.9015, 0.1031, 0.9015, 0.1031, 0.958, 0.03484, 0.9184, 0.03318, 0.9175, 0.03216, 0.9159, 0.03216, 0.9143, 0.03318, 0.9132, 0.03484, 0.9131, 0.03649, 0.914, 0.03751, 0.9156, 0.03751, 0.9173, 0.03649, 0.9184, 0.1031, 0.958, 0.1031, 0.9015, 0.1043, 0.9015, 0.1043, 0.958, 0.1359, 0.9015, 0.1359, 0.845, 0.1376, 0.845, 0.1376, 0.9015, 0.05617, 0.9221, 0.05528, 0.9237, 0.05384, 0.9246, 0.0524, 0.9242, 0.05151, 0.9228, 0.05151, 0.9209, 0.0524, 0.9193, 0.05384, 0.9184, 0.05528, 0.9188, 0.05617, 0.9202, 0.1227, 0.9015, 0.1227, 0.845, 0.1246, 0.845, 0.1246, 0.9015, 0.1246, 0.9015, 0.1246, 0.845, 0.126, 0.845, 0.126, 0.9015, 0.1016, 0.9015, 0.1016, 0.958, 0.1001, 0.958, 0.1001, 0.9015, 0.1001, 0.9015, 0.1001, 0.958, 0.09888, 0.958, 0.09888, 0.9015, 0.07633, 0.9015, 0.07632, 0.845, 0.07801, 0.845, 0.07801, 0.9015, 0.07801, 0.9015, 0.07801, 0.845, 0.07991, 0.845, 0.07991, 0.9015, 0.07991, 0.9015, 0.07991, 0.845, 0.08129, 0.845, 0.08129, 0.9015, 0.1043, 0.958, 0.1043, 0.9015, 0.1057, 0.9015, 0.1057, 0.958, 0.0384, 0.9184, 0.03751, 0.9168, 0.03751, 0.9149, 0.0384, 0.9135, 0.03984, 0.9131, 0.04129, 0.9139, 0.04218, 0.9156, 0.04218, 0.9175, 0.04129, 0.9189, 0.03984, 0.9192, 0.1057, 0.958, 0.1057, 0.9015, 0.1069, 0.9015, 0.1069, 0.958, 0.121, 0.9015, 0.121, 0.845, 0.1227, 0.845, 0.1227, 0.9015, 0.05686, 0.9282, 0.05597, 0.9299, 0.05452, 0.9307, 0.05308, 0.9303, 0.05219, 0.9289, 0.05219, 0.927, 0.05308, 0.9254, 0.05452, 0.9246, 0.05597, 0.9249, 0.05686, 0.9263, 0.1277, 0.9015, 0.1277, 0.845, 0.1296, 0.845, 0.1296, 0.9015, 0.1296, 0.9015, 0.1296, 0.845, 0.131, 0.845, 0.131, 0.9015, 0.09888, 0.9015, 0.09888, 0.958, 0.0974, 0.958, 0.0974, 0.9015, 0.0974, 0.9015, 0.0974, 0.958, 0.09619, 0.958, 0.09619, 0.9015, 0.1061, 0.845, 0.1061, 0.9015, 0.1044, 0.9015, 0.1044, 0.845, 0.1044, 0.845, 0.1044, 0.9015, 0.1025, 0.9015, 0.1025, 0.845, 0.1025, 0.845, 0.1025, 0.9015, 0.1012, 0.9015, 0.1012, 0.845, 0.08398, 0.958, 0.08398, 0.9015, 0.08547, 0.9015, 0.08547, 0.958, 0.0384, 0.9245, 0.03751, 0.9229, 0.03751, 0.921, 0.0384, 0.9196, 0.03984, 0.9192, 0.04129, 0.92, 0.04218, 0.9217, 0.04218, 0.9236, 0.04129, 0.925, 0.03984, 0.9253, 0.08547, 0.958, 0.08547, 0.9015, 0.08667, 0.9015, 0.08667, 0.958, 0.126, 0.9015, 0.126, 0.845, 0.1277, 0.845, 0.1277, 0.9015, 0.04753, 0.927, 0.04842, 0.9254, 0.04986, 0.9246, 0.0513, 0.9249, 0.05219, 0.9263, 0.05219, 0.9282, 0.0513, 0.9299, 0.04986, 0.9307, 0.04842, 0.9303, 0.04753, 0.9289, 0.1327, 0.9015, 0.1327, 0.845, 0.1345, 0.845, 0.1345, 0.9015, 0.1345, 0.9015, 0.1345, 0.845, 0.1359, 0.845, 0.1359, 0.9015, 0.09351, 0.9015, 0.09351, 0.958, 0.09202, 0.958, 0.09202, 0.9015, 0.09202, 0.9015, 0.09202, 0.958, 0.09082, 0.958, 0.09082, 0.9015, 0.1061, 0.9015, 0.1061, 0.845, 0.1078, 0.845, 0.1078, 0.9015, 0.1078, 0.9015, 0.1078, 0.845, 0.1097, 0.845, 0.1097, 0.9015, 0.1097, 0.9015, 0.1097, 0.845, 0.1111, 0.845, 0.1111, 0.9015, 0.1409, 0.9015, 0.1409, 0.845, 0.1424, 0.845, 0.1424, 0.9015, 0.04773, 0.9184, 0.04684, 0.9168, 0.04684, 0.9149, 0.04773, 0.9135, 0.04918, 0.9131, 0.05062, 0.9139, 0.05151, 0.9156, 0.05151, 0.9175, 0.05062, 0.9189, 0.04918, 0.9192, 0.1424, 0.9015, 0.1424, 0.845, 0.1436, 0.845, 0.1436, 0.9015, 0.131, 0.9015, 0.131, 0.845, 0.1327, 0.845, 0.1327, 0.9015, 0.06619, 0.9168, 0.0653, 0.9184, 0.06386, 0.9192, 0.06241, 0.9189, 0.06152, 0.9175, 0.06152, 0.9156, 0.06241, 0.9139, 0.06386, 0.9131, 0.0653, 0.9135, 0.06619, 0.9149, 0.09788, 0.9015, 0.09788, 0.845, 0.09978, 0.845, 0.09978, 0.9015, 0.09978, 0.9015, 0.09978, 0.845, 0.1012, 0.845, 0.1012, 0.9015, 0.126, 0.958, 0.126, 0.9015, 0.1275, 0.9015, 0.1275, 0.958, 0.1275, 0.958, 0.1275, 0.9015, 0.1287, 0.9015, 0.1287, 0.958, 0.08626, 0.9015, 0.08626, 0.845, 0.08795, 0.845, 0.08795, 0.9015, 0.08795, 0.9015, 0.08795, 0.845, 0.08984, 0.845, 0.08984, 0.9015, 0.08984, 0.9015, 0.08984, 0.845, 0.09123, 0.845, 0.09123, 0.9015, 0.09351, 0.958, 0.09351, 0.9015, 0.09499, 0.9015, 0.09499, 0.958, 0.05418, 0.9131, 0.05584, 0.914, 0.05686, 0.9156, 0.05686, 0.9173, 0.05584, 0.9184, 0.05418, 0.9184, 0.05253, 0.9175, 0.05151, 0.9159, 0.05151, 0.9143, 0.05253, 0.9132, 0.09499, 0.958, 0.09499, 0.9015, 0.09619, 0.9015, 0.09619, 0.958, 0.09619, 0.9015, 0.09619, 0.845, 0.09788, 0.845, 0.09788, 0.9015, 0.04684, 0.927, 0.04684, 0.9289, 0.04595, 0.9303, 0.04451, 0.9307, 0.04307, 0.9299, 0.04218, 0.9282, 0.04218, 0.9263, 0.04307, 0.9249, 0.04451, 0.9246, 0.04595, 0.9254])
me_plane.use_remesh_preserve_volume = False
me_plane.use_remesh_preserve_attributes = False
me_plane.use_mirror_vertex_groups = False
me_plane.update()
me_plane.normals_split_custom_set([tuple(v) for v in zip(*[iter([0.1143, 0.1146, -0.9868, 0.1143, 0.1146, -0.9868, 0.1143, 0.1146, -0.9868, 0.1143, 0.1146, -0.9868, -0.1143, 0.1146, -0.9868, -0.1143, 0.1146, -0.9868, -0.1143, 0.1146, -0.9868, -0.1143, 0.1146, -0.9868, 0.0, 0.2262, -0.9741, 0.0, 0.2262, -0.9741, 0.0, 0.2262, -0.9741, 0.0, 0.2262, -0.9741, 0.0, 0.2262, -0.9741, 0.0, 0.2262, -0.9741, 0.0, 0.2262, -0.9741, 0.0, 0.2262, -0.9741, 0.0, -0.2249, -0.9744, 0.0, -0.2249, -0.9744, 0.0, -0.2249, -0.9744, 0.0, -0.2249, -0.9744, 0.0, 0.0, -1.0, 0.0, 0.0, -1.0, 0.0, 0.0, -1.0, 0.0, 0.0, -1.0, 0.0, 0.0, -1.0, 0.0, 0.0, -1.0, 0.0, 0.0, -1.0, 0.0, 0.0, -1.0, 0.0, -0.2249, -0.9744, 0.0, -0.2249, -0.9744, 0.0, -0.2249, -0.9744, 0.0, -0.2249, -0.9744, 0.0, 0.0, -1.0, 0.0, 0.0, -1.0, 0.0, 0.0, -1.0, 0.0, 0.0, -1.0, 0.0, 0.0, -1.0, 0.0, 0.0, -1.0, 0.0, 0.0, -1.0, 0.0, 0.0, -1.0, -0.1143, -0.1139, -0.9869, -0.1143, -0.1139, -0.9869, -0.1143, -0.1139, -0.9869, -0.1143, -0.1139, -0.9869, -0.2256, 0.0, -0.9742, -0.2256, 0.0, -0.9742, -0.2256, 0.0, -0.9742, -0.2256, 0.0, -0.9742, -0.2256, 0.0, -0.9742, -0.2256, 0.0, -0.9742, -0.2256, 0.0, -0.9742, -0.2256, 0.0, -0.9742, 0.1143, -0.1139, -0.9869, 0.1143, -0.1139, -0.9869, 0.1143, -0.1139, -0.9869, 0.1143, -0.1139, -0.9869, 0.2256, 0.0, -0.9742, 0.2256, 0.0, -0.9742, 0.2256, 0.0, -0.9742, 0.2256, 0.0, -0.9742, 0.2256, 0.0, -0.9742, 0.2256, 0.0, -0.9742, 0.2256, 0.0, -0.9742, 0.2256, 0.0, -0.9742, -0.1143, -0.1146, 0.9868, -0.1143, -0.1146, 0.9868, -0.1143, -0.1146, 0.9868, -0.1143, -0.1146, 0.9868, 0.1143, -0.1146, 0.9868, 0.1143, -0.1146, 0.9868, 0.1143, -0.1146, 0.9868, 0.1143, -0.1146, 0.9868, 0.0, -0.2262, 0.9741, 0.0, -0.2262, 0.9741, 0.0, -0.2262, 0.9741, 0.0, -0.2262, 0.9741, 0.0, -0.2262, 0.9741, 0.0, -0.2262, 0.9741, 0.0, -0.2262, 0.9741, 0.0, -0.2262, 0.9741, 0.0, 0.2249, 0.9744, 0.0, 0.2249, 0.9744, 0.0, 0.2249, 0.9744, 0.0, 0.2249, 0.9744, 0.0, 0.0, 1.0, 0.0, 0.0, 1.0, 0.0, 0.0, 1.0, 0.0, 0.0, 1.0, 0.0, 0.0, 1.0, 0.0, 0.0, 1.0, 0.0, 0.0, 1.0, 0.0, 0.0, 1.0, 0.0, 0.2249, 0.9744, 0.0, 0.2249, 0.9744, 0.0, 0.2249, 0.9744, 0.0, 0.2249, 0.9744, 0.0, 0.0, 1.0, 0.0, 0.0, 1.0, 0.0, 0.0, 1.0, 0.0, 0.0, 1.0, 0.0, 0.0, 1.0, 0.0, 0.0, 1.0, 0.0, 0.0, 1.0, 0.0, 0.0, 1.0, 0.1143, 0.1139, 0.9869, 0.1143, 0.1139, 0.9869, 0.1143, 0.1139, 0.9869, 0.1143, 0.1139, 0.9869, 0.2256, 0.0, 0.9742, 0.2256, 0.0, 0.9742, 0.2256, 0.0, 0.9742, 0.2256, 0.0, 0.9742, 0.2256, 0.0, 0.9742, 0.2256, 0.0, 0.9742, 0.2256, 0.0, 0.9742, 0.2256, 0.0, 0.9742, -0.1143, 0.1139, 0.9869, -0.1143, 0.1139, 0.9869, -0.1143, 0.1139, 0.9869, -0.1143, 0.1139, 0.9869, -0.2256, 0.0, 0.9742, -0.2256, 0.0, 0.9742, -0.2256, 0.0, 0.9742, -0.2256, 0.0, 0.9742, -0.2256, 0.0, 0.9742, -0.2256, 0.0, 0.9742, -0.2256, 0.0, 0.9742, -0.2256, 0.0, 0.9742, 0.0, 1.0, 0.0, 0.0, 1.0, 0.0, 0.0, 1.0, 0.0, 0.0, 1.0, 0.0, 0.0, -1.0, 0.0, 0.0, -1.0, 0.0, 0.0, -1.0, 0.0, 0.0, -1.0, 0.0, 1.0, 0.0, 0.0, 1.0, 0.0, 0.0, 1.0, 0.0, 0.0, 1.0, 0.0, 0.0, 0.0, 1.0, 0.0, 0.0, 1.0, 0.0, 0.0, 1.0, 0.0, 0.0, 1.0, 0.0, 1.0, 0.0, 0.0, 1.0, 0.0, 0.0, 1.0, 0.0, 0.0, 1.0, 0.0, 0.0, 1.0, 0.0, 0.0, 1.0, 0.0, 0.0, 1.0, 0.0, 0.0, 1.0, 0.0, 0.0, 0.0, 1.0, 0.0, 0.0, 1.0, 0.0, 0.0, 1.0, 0.0, 0.0, 1.0, 0.0, 1.0, 0.0, 0.0, 1.0, 0.0, 0.0, 1.0, 0.0, 0.0, 1.0, 0.0, 0.0, 0.0, -1.0, 0.0, 0.0, -1.0, 0.0, 0.0, -1.0, 0.0, 0.0, -1.0, 0.0, 0.0, -1.0, 0.0, 0.0, -1.0, 0.0, 0.0, -1.0, 0.0, 0.0, -1.0, 0.0, -1.0, 0.0, 0.0, -1.0, 0.0, 0.0, -1.0, 0.0, 0.0, -1.0, 0.0, 0.0, 0.0, -1.0, 0.0, 0.0, -1.0, 0.0, 0.0, -1.0, 0.0, 0.0, -1.0, 0.0, -1.0, 0.0, 0.0, -1.0, 0.0, 0.0, -1.0, 0.0, 0.0, -1.0, 0.0, 0.0, 0.0, 1.0, 0.0, 0.0, 1.0, 0.0, 0.0, 1.0, 0.0, 0.0, 1.0, 0.0, -1.0, 0.0, 0.0, -1.0, 0.0, 0.0, -1.0, 0.0, 0.0, -1.0, 0.0, 0.0, -1.0, 0.0, 0.0, -1.0, 0.0, 0.0, -1.0, 0.0, 0.0, -1.0, 0.0, 0.0, -0.9209, 0.0, -0.3898, -0.9209, 0.0, -0.3898, -0.9209, 0.0, -0.3898, -0.9209, 0.0, -0.3898, -0.4871, 0.0, -0.8734, -0.4871, 0.0, -0.8734, -0.4871, 0.0, -0.8734, -0.4871, 0.0, -0.8734, 0.0, 0.0, -1.0, 0.0, 0.0, -1.0, 0.0, 0.0, -1.0, 0.0, 0.0, -1.0, 0.4871, 0.0, -0.8734, 0.4871, 0.0, -0.8734, 0.4871, 0.0, -0.8734, 0.4871, 0.0, -0.8734, 0.9209, 0.0, -0.3898, 0.9209, 0.0, -0.3898, 0.9209, 0.0, -0.3898, 0.9209, 0.0, -0.3898, 0.9209, 0.0, 0.3898, 0.9209, 0.0, 0.3898, 0.9209, 0.0, 0.3898, 0.9209, 0.0, 0.3898, 0.4871, 0.0, 0.8734, 0.4871, 0.0, 0.8734, 0.4871, 0.0, 0.8734, 0.4871, 0.0, 0.8734, 0.0, 0.0, 1.0, 0.0, 0.0, 1.0, 0.0, 0.0, 1.0, 0.0, 0.0, 1.0, 0.0, 1.0, 3.33e-07, 0.0, 1.0, 3.33e-07, 0.0, 1.0, 3.33e-07, 0.0, 1.0, 3.33e-07, 0.0, 1.0, 3.33e-07, 0.0, 1.0, 3.33e-07, 0.0, 1.0, 3.33e-07, 0.0, 1.0, 3.33e-07, 0.0, 1.0, 3.33e-07, 0.0, 1.0, 3.33e-07, -0.4871, 0.0, 0.8734, -0.4871, 0.0, 0.8734, -0.4871, 0.0, 0.8734, -0.4871, 0.0, 0.8734, -0.9209, 0.0, 0.3898, -0.9209, 0.0, 0.3898, -0.9209, 0.0, 0.3898, -0.9209, 0.0, 0.3898, 0.0, -1.0, 3.33e-07, 0.0, -1.0, 3.33e-07, 0.0, -1.0, 3.33e-07, 0.0, -1.0, 3.33e-07, 0.0, -1.0, 3.33e-07, 0.0, -1.0, 3.33e-07, 0.0, -1.0, 3.33e-07, 0.0, -1.0, 3.33e-07, 0.0, -1.0, 3.33e-07, 0.0, -1.0, 3.33e-07, 0.51, 0.7919, -0.3359, 0.51, 0.7919, -0.3359, 0.51, 0.7919, -0.3359, 0.51, 0.7919, -0.3359, 0.2989, 0.4641, -0.8338, 0.2989, 0.4641, -0.8338, 0.2989, 0.4641, -0.8338, 0.2989, 0.4641, -0.8338, 0.0, 0.0, -1.0, 0.0, 0.0, -1.0, 0.0, 0.0, -1.0, 0.0, 0.0, -1.0, -0.2989, -0.4641, -0.8338, -0.2989, -0.4641, -0.8338, -0.2989, -0.4641, -0.8338, -0.2989, -0.4641, -0.8338, -0.51, -0.7919, -0.3359, -0.51, -0.7919, -0.3359, -0.51, -0.7919, -0.3359, -0.51, -0.7919, -0.3359, -0.51, -0.7919, 0.3359, -0.51, -0.7919, 0.3359, -0.51, -0.7919, 0.3359, -0.51, -0.7919, 0.3359, -0.2989, -0.4641, 0.8338, -0.2989, -0.4641, 0.8338, -0.2989, -0.4641, 0.8338, -0.2989, -0.4641, 0.8338, 0.0, 0.0, 1.0, 0.0, 0.0, 1.0, 0.0, 0.0, 1.0, 0.0, 0.0, 1.0, 0.675, -0.7378, 1.3e-07, 0.675, -0.7378, 1.3e-07, 0.675, -0.7378, 1.3e-07, 0.675, -0.7378, 1.3e-07, 0.675, -0.7378, 1.3e-07, 0.675, -0.7378, 1.3e-07, 0.675, -0.7378, 1.3e-07, 0.675, -0.7378, 1.3e-07, 0.675, -0.7378, 1.3e-07, 0.675, -0.7378, 1.3e-07, 0.2989, 0.4641, 0.8338, 0.2989, 0.4641, 0.8338, 0.2989, 0.4641, 0.8338, 0.2989, 0.4641, 0.8338, 0.51, 0.7919, 0.3359, 0.51, 0.7919, 0.3359, 0.51, 0.7919, 0.3359, 0.51, 0.7919, 0.3359, -0.675, 0.7378, -1.156e-07, -0.675, 0.7378, -1.156e-07, -0.675, 0.7378, -1.156e-07, -0.675, 0.7378, -1.156e-07, -0.675, 0.7378, -1.156e-07, -0.675, 0.7378, -1.156e-07, -0.675, 0.7378, -1.156e-07, -0.675, 0.7378, -1.156e-07, -0.675, 0.7378, -1.156e-07, -0.675, 0.7378, -1.156e-07, -0.51, 0.7919, -0.3359, -0.51, 0.7919, -0.3359, -0.51, 0.7919, -0.3359, -0.51, 0.7919, -0.3359, -0.2989, 0.4641, -0.8338, -0.2989, 0.4641, -0.8338, -0.2989, 0.4641, -0.8338, -0.2989, 0.4641, -0.8338, 0.0, 0.0, -1.0, 0.0, 0.0, -1.0, 0.0, 0.0, -1.0, 0.0, 0.0, -1.0, 0.2989, -0.4641, -0.8338, 0.2989, -0.4641, -0.8338, 0.2989, -0.4641, -0.8338, 0.2989, -0.4641, -0.8338, 0.51, -0.7919, -0.3359, 0.51, -0.7919, -0.3359, 0.51, -0.7919, -0.3359, 0.51, -0.7919, -0.3359, 0.51, -0.7919, 0.3359, 0.51, -0.7919, 0.3359, 0.51, -0.7919, 0.3359, 0.51, -0.7919, 0.3359, 0.2989, -0.4641, 0.8338, 0.2989, -0.4641, 0.8338, 0.2989, -0.4641, 0.8338, 0.2989, -0.4641, 0.8338, 0.0, 0.0, 1.0, 0.0, 0.0, 1.0, 0.0, 0.0, 1.0, 0.0, 0.0, 1.0, 0.675, 0.7378, 2.648e-08, 0.675, 0.7378, 2.648e-08, 0.675, 0.7378, 2.648e-08, 0.675, 0.7378, 2.648e-08, 0.675, 0.7378, 2.648e-08, 0.675, 0.7378, 2.648e-08, 0.675, 0.7378, 2.648e-08, 0.675, 0.7378, 2.648e-08, 0.675, 0.7378, 2.648e-08, 0.675, 0.7378, 2.648e-08, -0.2989, 0.4641, 0.8338, -0.2989, 0.4641, 0.8338, -0.2989, 0.4641, 0.8338, -0.2989, 0.4641, 0.8338, -0.51, 0.7919, 0.3359, -0.51, 0.7919, 0.3359, -0.51, 0.7919, 0.3359, -0.51, 0.7919, 0.3359, -0.675, -0.7378, -3.852e-08, -0.675, -0.7378, -3.852e-08, -0.675, -0.7378, -3.852e-08, -0.675, -0.7378, -3.852e-08, -0.675, -0.7378, -3.852e-08, -0.675, -0.7378, -3.852e-08, -0.675, -0.7378, -3.852e-08, -0.675, -0.7378, -3.852e-08, -0.675, -0.7378, -3.852e-08, -0.675, -0.7378, -3.852e-08, 1.099e-07, 0.9511, -0.309, 1.099e-07, 0.9511, -0.309, 1.099e-07, 0.9511, -0.309, 1.099e-07, 0.9511, -0.309, 0.0, 0.5878, -0.809, 0.0, 0.5878, -0.809, 0.0, 0.5878, -0.809, 0.0, 0.5878, -0.809, 0.0, 0.0, -1.0, 0.0, 0.0, -1.0, 0.0, 0.0, -1.0, 0.0, 0.0, -1.0, 0.0, -0.5878, -0.809, 0.0, -0.5878, -0.809, 0.0, -0.5878, -0.809, 0.0, -0.5878, -0.809, 1.099e-07, -0.9511, -0.309, 1.099e-07, -0.9511, -0.309, 1.099e-07, -0.9511, -0.309, 1.099e-07, -0.9511, -0.309, 0.0, -0.9511, 0.309, 0.0, -0.9511, 0.309, 0.0, -0.9511, 0.309, 0.0, -0.9511, 0.309, 0.0, -0.5878, 0.809, 0.0, -0.5878, 0.809, 0.0, -0.5878, 0.809, 0.0, -0.5878, 0.809, 0.0, 0.0, 1.0, 0.0, 0.0, 1.0, 0.0, 0.0, 1.0, 0.0, 0.0, 1.0, 1.0, 1.924e-06, 0.0, 1.0, 1.924e-06, 0.0, 1.0, 1.924e-06, 0.0, 1.0, 1.924e-06, 0.0, 1.0, 1.924e-06, 0.0, 1.0, 1.924e-06, 0.0, 1.0, 1.924e-06, 0.0, 1.0, 1.924e-06, 0.0, 1.0, 1.924e-06, 0.0, 1.0, 1.924e-06, 0.0, 0.0, 0.5878, 0.809, 0.0, 0.5878, 0.809, 0.0, 0.5878, 0.809, 0.0, 0.5878, 0.809, -1.099e-07, 0.9511, 0.309, -1.099e-07, 0.9511, 0.309, -1.099e-07, 0.9511, 0.309, -1.099e-07, 0.9511, 0.309, -1.0, -3.848e-07, 0.0, -1.0, -3.848e-07, 0.0, -1.0, -3.848e-07, 0.0, -1.0, -3.848e-07, 0.0, -1.0, -3.848e-07, 0.0, -1.0, -3.848e-07, 0.0, -1.0, -3.848e-07, 0.0, -1.0, -3.848e-07, 0.0, -1.0, -3.848e-07, 0.0, -1.0, -3.848e-07, 0.0, 1.942e-08, 0.9511, -0.309, 1.942e-08, 0.9511, -0.309, 1.942e-08, 0.9511, -0.309, 1.942e-08, 0.9511, -0.309, 5.08e-08, 0.5878, -0.809, 5.08e-08, 0.5878, -0.809, 5.08e-08, 0.5878, -0.809, 5.08e-08, 0.5878, -0.809, 6.284e-08, -1.336e-07, -1.0, 6.284e-08, -1.336e-07, -1.0, 6.284e-08, -1.336e-07, -1.0, 6.284e-08, -1.336e-07, -1.0, 5.08e-08, -0.5878, -0.809, 5.08e-08, -0.5878, -0.809, 5.08e-08, -0.5878, -0.809, 5.08e-08, -0.5878, -0.809, 1.942e-08, -0.9511, -0.309, 1.942e-08, -0.9511, -0.309, 1.942e-08, -0.9511, -0.309, 1.942e-08, -0.9511, -0.309, -1.959e-08, -0.9511, 0.309, -1.959e-08, -0.9511, 0.309, -1.959e-08, -0.9511, 0.309, -1.959e-08, -0.9511, 0.309, -4.914e-08, -0.5878, 0.809, -4.914e-08, -0.5878, 0.809, -4.914e-08, -0.5878, 0.809, -4.914e-08, -0.5878, 0.809, -6.375e-08, 0.0, 1.0, -6.375e-08, 0.0, 1.0, -6.375e-08, 0.0, 1.0, -6.375e-08, 0.0, 1.0, 1.0, -8.696e-07, 0.0, 1.0, -8.696e-07, 0.0, 1.0, -8.696e-07, 0.0, 1.0, -8.696e-07, 0.0, 1.0, -8.696e-07, 0.0, 1.0, -8.696e-07, 0.0, 1.0, -8.696e-07, 0.0, 1.0, -8.696e-07, 0.0, 1.0, -8.696e-07, 0.0, 1.0, -8.696e-07, 0.0, -5.18e-08, 0.5878, 0.809, -5.18e-08, 0.5878, 0.809, -5.18e-08, 0.5878, 0.809, -5.18e-08, 0.5878, 0.809, -1.926e-08, 0.9511, 0.309, -1.926e-08, 0.9511, 0.309, -1.926e-08, 0.9511, 0.309, -1.926e-08, 0.9511, 0.309, -1.0, 1.556e-07, 0.0, -1.0, 1.556e-07, 0.0, -1.0, 1.556e-07, 0.0, -1.0, 1.556e-07, 0.0, -1.0, 1.556e-07, 0.0, -1.0, 1.556e-07, 0.0, -1.0, 1.556e-07, 0.0, -1.0, 1.556e-07, 0.0, -1.0, 1.556e-07, 0.0, -1.0, 1.556e-07, 0.0, 0.242, 0.9703, 0.0, 0.242, 0.9703, 0.0, 0.242, 0.9703, 0.0, 0.242, 0.9703, 0.0, 0.7263, 0.6874, 0.0, 0.7263, 0.6874, 0.0, 0.7263, 0.6874, 0.0, 0.7263, 0.6874, 0.0, 1.0, 0.0, 0.0, 1.0, 0.0, 0.0, 1.0, 0.0, 0.0, 1.0, 0.0, 0.0, 0.7263, -0.6874, 0.0, 0.7263, -0.6874, 0.0, 0.7263, -0.6874, 0.0, 0.7263, -0.6874, 0.0, 0.242, -0.9703, 0.0, 0.242, -0.9703, 0.0, 0.242, -0.9703, 0.0, 0.242, -0.9703, 0.0, -0.242, -0.9703, 0.0, -0.242, -0.9703, 0.0, -0.242, -0.9703, 0.0, -0.242, -0.9703, 0.0, -0.7263, -0.6874, 0.0, -0.7263, -0.6874, 0.0, -0.7263, -0.6874, 0.0, -0.7263, -0.6874, 0.0, -1.0, 0.0, 0.0, -1.0, 0.0, 0.0, -1.0, 0.0, 0.0, -1.0, 0.0, 0.0, -1.21e-07, 0.0, 1.0, -1.21e-07, 0.0, 1.0, -1.21e-07, 0.0, 1.0, -1.21e-07, 0.0, 1.0, -1.21e-07, 0.0, 1.0, -1.21e-07, 0.0, 1.0, -1.21e-07, 0.0, 1.0, -1.21e-07, 0.0, 1.0, -1.21e-07, 0.0, 1.0, -1.21e-07, 0.0, 1.0, -0.7263, 0.6874, 0.0, -0.7263, 0.6874, 0.0, -0.7263, 0.6874, 0.0, -0.7263, 0.6874, 0.0, -0.242, 0.9703, 0.0, -0.242, 0.9703, 0.0, -0.242, 0.9703, 0.0, -0.242, 0.9703, 0.0, -1.21e-07, 0.0, -1.0, -1.21e-07, 0.0, -1.0, -1.21e-07, 0.0, -1.0, -1.21e-07, 0.0, -1.0, -1.21e-07, 0.0, -1.0, -1.21e-07, 0.0, -1.0, -1.21e-07, 0.0, -1.0, -1.21e-07, 0.0, -1.0, -1.21e-07, 0.0, -1.0, -1.21e-07, 0.0, -1.0, 0.242, 0.9703, 0.0, 0.242, 0.9703, 0.0, 0.242, 0.9703, 0.0, 0.242, 0.9703, 0.0, 0.7263, 0.6874, 0.0, 0.7263, 0.6874, 0.0, 0.7263, 0.6874, 0.0, 0.7263, 0.6874, 0.0, 1.0, 0.0, 0.0, 1.0, 0.0, 0.0, 1.0, 0.0, 0.0, 1.0, 0.0, 0.0, 0.7263, -0.6874, 0.0, 0.7263, -0.6874, 0.0, 0.7263, -0.6874, 0.0, 0.7263, -0.6874, 0.0, 0.242, -0.9703, 0.0, 0.242, -0.9703, 0.0, 0.242, -0.9703, 0.0, 0.242, -0.9703, 0.0, -0.242, -0.9703, 0.0, -0.242, -0.9703, 0.0, -0.242, -0.9703, 0.0, -0.242, -0.9703, 0.0, -0.7263, -0.6874, 0.0, -0.7263, -0.6874, 0.0, -0.7263, -0.6874, 0.0, -0.7263, -0.6874, 0.0, -1.0, 0.0, 0.0, -1.0, 0.0, 0.0, -1.0, 0.0, 0.0, -1.0, 0.0, 0.0, -1.21e-07, 0.0, 1.0, -1.21e-07, 0.0, 1.0, -1.21e-07, 0.0, 1.0, -1.21e-07, 0.0, 1.0, -1.21e-07, 0.0, 1.0, -1.21e-07, 0.0, 1.0, -1.21e-07, 0.0, 1.0, -1.21e-07, 0.0, 1.0, -1.21e-07, 0.0, 1.0, -1.21e-07, 0.0, 1.0, -0.7263, 0.6874, 0.0, -0.7263, 0.6874, 0.0, -0.7263, 0.6874, 0.0, -0.7263, 0.6874, 0.0, -0.242, 0.9703, 0.0, -0.242, 0.9703, 0.0, -0.242, 0.9703, 0.0, -0.242, 0.9703, 0.0, -1.21e-07, 0.0, -1.0, -1.21e-07, 0.0, -1.0, -1.21e-07, 0.0, -1.0, -1.21e-07, 0.0, -1.0, -1.21e-07, 0.0, -1.0, -1.21e-07, 0.0, -1.0, -1.21e-07, 0.0, -1.0, -1.21e-07, 0.0, -1.0, -1.21e-07, 0.0, -1.0, -1.21e-07, 0.0, -1.0, 0.242, 0.9703, 0.0, 0.242, 0.9703, 0.0, 0.242, 0.9703, 0.0, 0.242, 0.9703, 0.0, 0.7263, 0.6874, 0.0, 0.7263, 0.6874, 0.0, 0.7263, 0.6874, 0.0, 0.7263, 0.6874, 0.0, 1.0, 0.0, 0.0, 1.0, 0.0, 0.0, 1.0, 0.0, 0.0, 1.0, 0.0, 0.0, 0.7263, -0.6874, 0.0, 0.7263, -0.6874, 0.0, 0.7263, -0.6874, 0.0, 0.7263, -0.6874, 0.0, 0.242, -0.9703, 0.0, 0.242, -0.9703, 0.0, 0.242, -0.9703, 0.0, 0.242, -0.9703, 0.0, -0.242, -0.9703, 0.0, -0.242, -0.9703, 0.0, -0.242, -0.9703, 0.0, -0.242, -0.9703, 0.0, -0.7263, -0.6874, 0.0, -0.7263, -0.6874, 0.0, -0.7263, -0.6874, 0.0, -0.7263, -0.6874, 0.0, -1.0, 0.0, 0.0, -1.0, 0.0, 0.0, -1.0, 0.0, 0.0, -1.0, 0.0, 0.0, -1.21e-07, 0.0, 1.0, -1.21e-07, 0.0, 1.0, -1.21e-07, 0.0, 1.0, -1.21e-07, 0.0, 1.0, -1.21e-07, 0.0, 1.0, -1.21e-07, 0.0, 1.0, -1.21e-07, 0.0, 1.0, -1.21e-07, 0.0, 1.0, -1.21e-07, 0.0, 1.0, -1.21e-07, 0.0, 1.0, -0.7263, 0.6874, 0.0, -0.7263, 0.6874, 0.0, -0.7263, 0.6874, 0.0, -0.7263, 0.6874, 0.0, -0.242, 0.9703, 0.0, -0.242, 0.9703, 0.0, -0.242, 0.9703, 0.0, -0.242, 0.9703, 0.0, -1.21e-07, 0.0, -1.0, -1.21e-07, 0.0, -1.0, -1.21e-07, 0.0, -1.0, -1.21e-07, 0.0, -1.0, -1.21e-07, 0.0, -1.0, -1.21e-07, 0.0, -1.0, -1.21e-07, 0.0, -1.0, -1.21e-07, 0.0, -1.0, -1.21e-07, 0.0, -1.0, -1.21e-07, 0.0, -1.0, 0.242, 0.9703, 0.0, 0.242, 0.9703, 0.0, 0.242, 0.9703, 0.0, 0.242, 0.9703, 0.0, 0.7263, 0.6874, 0.0, 0.7263, 0.6874, 0.0, 0.7263, 0.6874, 0.0, 0.7263, 0.6874, 0.0, 1.0, 0.0, 0.0, 1.0, 0.0, 0.0, 1.0, 0.0, 0.0, 1.0, 0.0, 0.0, 0.7263, -0.6874, 0.0, 0.7263, -0.6874, 0.0, 0.7263, -0.6874, 0.0, 0.7263, -0.6874, 0.0, 0.242, -0.9703, 0.0, 0.242, -0.9703, 0.0, 0.242, -0.9703, 0.0, 0.242, -0.9703, 0.0, -0.242, -0.9703, 0.0, -0.242, -0.9703, 0.0, -0.242, -0.9703, 0.0, -0.242, -0.9703, 0.0, -0.7263, -0.6874, 0.0, -0.7263, -0.6874, 0.0, -0.7263, -0.6874, 0.0, -0.7263, -0.6874, 0.0, -1.0, 0.0, 0.0, -1.0, 0.0, 0.0, -1.0, 0.0, 0.0, -1.0, 0.0, 0.0, -1.21e-07, 0.0, 1.0, -1.21e-07, 0.0, 1.0, -1.21e-07, 0.0, 1.0, -1.21e-07, 0.0, 1.0, -1.21e-07, 0.0, 1.0, -1.21e-07, 0.0, 1.0, -1.21e-07, 0.0, 1.0, -1.21e-07, 0.0, 1.0, -1.21e-07, 0.0, 1.0, -1.21e-07, 0.0, 1.0, -0.7263, 0.6874, 0.0, -0.7263, 0.6874, 0.0, -0.7263, 0.6874, 0.0, -0.7263, 0.6874, 0.0, -0.242, 0.9703, 0.0, -0.242, 0.9703, 0.0, -0.242, 0.9703, 0.0, -0.242, 0.9703, 0.0, -1.21e-07, 0.0, -1.0, -1.21e-07, 0.0, -1.0, -1.21e-07, 0.0, -1.0, -1.21e-07, 0.0, -1.0, -1.21e-07, 0.0, -1.0, -1.21e-07, 0.0, -1.0, -1.21e-07, 0.0, -1.0, -1.21e-07, 0.0, -1.0, -1.21e-07, 0.0, -1.0, -1.21e-07, 0.0, -1.0, 0.242, 0.9703, 0.0, 0.242, 0.9703, 0.0, 0.242, 0.9703, 0.0, 0.242, 0.9703, 0.0, 0.7263, 0.6874, 0.0, 0.7263, 0.6874, 0.0, 0.7263, 0.6874, 0.0, 0.7263, 0.6874, 0.0, 1.0, 0.0, 0.0, 1.0, 0.0, 0.0, 1.0, 0.0, 0.0, 1.0, 0.0, 0.0, 0.7263, -0.6874, 0.0, 0.7263, -0.6874, 0.0, 0.7263, -0.6874, 0.0, 0.7263, -0.6874, 0.0, 0.242, -0.9703, 0.0, 0.242, -0.9703, 0.0, 0.242, -0.9703, 0.0, 0.242, -0.9703, 0.0, -0.242, -0.9703, 0.0, -0.242, -0.9703, 0.0, -0.242, -0.9703, 0.0, -0.242, -0.9703, 0.0, -0.7263, -0.6874, 0.0, -0.7263, -0.6874, 0.0, -0.7263, -0.6874, 0.0, -0.7263, -0.6874, 0.0, -1.0, 0.0, 0.0, -1.0, 0.0, 0.0, -1.0, 0.0, 0.0, -1.0, 0.0, 0.0, -1.21e-07, 0.0, 1.0, -1.21e-07, 0.0, 1.0, -1.21e-07, 0.0, 1.0, -1.21e-07, 0.0, 1.0, -1.21e-07, 0.0, 1.0, -1.21e-07, 0.0, 1.0, -1.21e-07, 0.0, 1.0, -1.21e-07, 0.0, 1.0, -1.21e-07, 0.0, 1.0, -1.21e-07, 0.0, 1.0, -0.7263, 0.6874, 0.0, -0.7263, 0.6874, 0.0, -0.7263, 0.6874, 0.0, -0.7263, 0.6874, 0.0, -0.242, 0.9703, 0.0, -0.242, 0.9703, 0.0, -0.242, 0.9703, 0.0, -0.242, 0.9703, 0.0, -1.21e-07, 0.0, -1.0, -1.21e-07, 0.0, -1.0, -1.21e-07, 0.0, -1.0, -1.21e-07, 0.0, -1.0, -1.21e-07, 0.0, -1.0, -1.21e-07, 0.0, -1.0, -1.21e-07, 0.0, -1.0, -1.21e-07, 0.0, -1.0, -1.21e-07, 0.0, -1.0, -1.21e-07, 0.0, -1.0, 0.242, 0.9703, 0.0, 0.242, 0.9703, 0.0, 0.242, 0.9703, 0.0, 0.242, 0.9703, 0.0, 0.7263, 0.6874, 0.0, 0.7263, 0.6874, 0.0, 0.7263, 0.6874, 0.0, 0.7263, 0.6874, 0.0, 1.0, 0.0, 0.0, 1.0, 0.0, 0.0, 1.0, 0.0, 0.0, 1.0, 0.0, 0.0, 0.7263, -0.6874, 0.0, 0.7263, -0.6874, 0.0, 0.7263, -0.6874, 0.0, 0.7263, -0.6874, 0.0, 0.242, -0.9703, 0.0, 0.242, -0.9703, 0.0, 0.242, -0.9703, 0.0, 0.242, -0.9703, 0.0, -0.242, -0.9703, 0.0, -0.242, -0.9703, 0.0, -0.242, -0.9703, 0.0, -0.242, -0.9703, 0.0, -0.7263, -0.6874, 0.0, -0.7263, -0.6874, 0.0, -0.7263, -0.6874, 0.0, -0.7263, -0.6874, 0.0, -1.0, 0.0, 0.0, -1.0, 0.0, 0.0, -1.0, 0.0, 0.0, -1.0, 0.0, 0.0, -1.21e-07, 0.0, 1.0, -1.21e-07, 0.0, 1.0, -1.21e-07, 0.0, 1.0, -1.21e-07, 0.0, 1.0, -1.21e-07, 0.0, 1.0, -1.21e-07, 0.0, 1.0, -1.21e-07, 0.0, 1.0, -1.21e-07, 0.0, 1.0, -1.21e-07, 0.0, 1.0, -1.21e-07, 0.0, 1.0, -0.7263, 0.6874, 0.0, -0.7263, 0.6874, 0.0, -0.7263, 0.6874, 0.0, -0.7263, 0.6874, 0.0, -0.242, 0.9703, 0.0, -0.242, 0.9703, 0.0, -0.242, 0.9703, 0.0, -0.242, 0.9703, 0.0, 0.0, 0.0, -1.0, 0.0, 0.0, -1.0, 0.0, 0.0, -1.0, 0.0, 0.0, -1.0, 0.0, 0.0, -1.0, 0.0, 0.0, -1.0, 0.0, 0.0, -1.0, 0.0, 0.0, -1.0, 0.0, 0.0, -1.0, 0.0, 0.0, -1.0, 0.242, 0.9703, 0.0, 0.242, 0.9703, 0.0, 0.242, 0.9703, 0.0, 0.242, 0.9703, 0.0, 0.7263, 0.6874, 0.0, 0.7263, 0.6874, 0.0, 0.7263, 0.6874, 0.0, 0.7263, 0.6874, 0.0, 1.0, 0.0, 0.0, 1.0, 0.0, 0.0, 1.0, 0.0, 0.0, 1.0, 0.0, 0.0, 0.7263, -0.6874, 0.0, 0.7263, -0.6874, 0.0, 0.7263, -0.6874, 0.0, 0.7263, -0.6874, 0.0, 0.242, -0.9703, 0.0, 0.242, -0.9703, 0.0, 0.242, -0.9703, 0.0, 0.242, -0.9703, 0.0, -0.242, -0.9703, 0.0, -0.242, -0.9703, 0.0, -0.242, -0.9703, 0.0, -0.242, -0.9703, 0.0, -0.7263, -0.6874, 0.0, -0.7263, -0.6874, 0.0, -0.7263, -0.6874, 0.0, -0.7263, -0.6874, 0.0, -1.0, 0.0, 0.0, -1.0, 0.0, 0.0, -1.0, 0.0, 0.0, -1.0, 0.0, 0.0, -1.21e-07, 0.0, 1.0, -1.21e-07, 0.0, 1.0, -1.21e-07, 0.0, 1.0, -1.21e-07, 0.0, 1.0, -1.21e-07, 0.0, 1.0, -1.21e-07, 0.0, 1.0, -1.21e-07, 0.0, 1.0, -1.21e-07, 0.0, 1.0, -1.21e-07, 0.0, 1.0, -1.21e-07, 0.0, 1.0, -0.7263, 0.6874, 0.0, -0.7263, 0.6874, 0.0, -0.7263, 0.6874, 0.0, -0.7263, 0.6874, 0.0, -0.242, 0.9703, 0.0, -0.242, 0.9703, 0.0, -0.242, 0.9703, 0.0, -0.242, 0.9703, 0.0, 0.0, 0.0, -1.0, 0.0, 0.0, -1.0, 0.0, 0.0, -1.0, 0.0, 0.0, -1.0, 0.0, 0.0, -1.0, 0.0, 0.0, -1.0, 0.0, 0.0, -1.0, 0.0, 0.0, -1.0, 0.0, 0.0, -1.0, 0.0, 0.0, -1.0, 0.242, 0.9703, 0.0, 0.242, 0.9703, 0.0, 0.242, 0.9703, 0.0, 0.242, 0.9703, 0.0, 0.7263, 0.6874, 0.0, 0.7263, 0.6874, 0.0, 0.7263, 0.6874, 0.0, 0.7263, 0.6874, 0.0, 1.0, 0.0, 0.0, 1.0, 0.0, 0.0, 1.0, 0.0, 0.0, 1.0, 0.0, 0.0, 0.7263, -0.6874, 0.0, 0.7263, -0.6874, 0.0, 0.7263, -0.6874, 0.0, 0.7263, -0.6874, 0.0, 0.242, -0.9703, 0.0, 0.242, -0.9703, 0.0, 0.242, -0.9703, 0.0, 0.242, -0.9703, 0.0, -0.242, -0.9703, 0.0, -0.242, -0.9703, 0.0, -0.242, -0.9703, 0.0, -0.242, -0.9703, 0.0, -0.7263, -0.6874, 0.0, -0.7263, -0.6874, 0.0, -0.7263, -0.6874, 0.0, -0.7263, -0.6874, 0.0, -1.0, 0.0, 0.0, -1.0, 0.0, 0.0, -1.0, 0.0, 0.0, -1.0, 0.0, 0.0, -1.21e-07, 0.0, 1.0, -1.21e-07, 0.0, 1.0, -1.21e-07, 0.0, 1.0, -1.21e-07, 0.0, 1.0, -1.21e-07, 0.0, 1.0, -1.21e-07, 0.0, 1.0, -1.21e-07, 0.0, 1.0, -1.21e-07, 0.0, 1.0, -1.21e-07, 0.0, 1.0, -1.21e-07, 0.0, 1.0, -0.7263, 0.6874, 0.0, -0.7263, 0.6874, 0.0, -0.7263, 0.6874, 0.0, -0.7263, 0.6874, 0.0, -0.242, 0.9703, 0.0, -0.242, 0.9703, 0.0, -0.242, 0.9703, 0.0, -0.242, 0.9703, 0.0, 0.0, 0.0, -1.0, 0.0, 0.0, -1.0, 0.0, 0.0, -1.0, 0.0, 0.0, -1.0, 0.0, 0.0, -1.0, 0.0, 0.0, -1.0, 0.0, 0.0, -1.0, 0.0, 0.0, -1.0, 0.0, 0.0, -1.0, 0.0, 0.0, -1.0, 0.242, 0.9703, 0.0, 0.242, 0.9703, 0.0, 0.242, 0.9703, 0.0, 0.242, 0.9703, 0.0, 0.7263, 0.6874, 0.0, 0.7263, 0.6874, 0.0, 0.7263, 0.6874, 0.0, 0.7263, 0.6874, 0.0, 1.0, 0.0, 0.0, 1.0, 0.0, 0.0, 1.0, 0.0, 0.0, 1.0, 0.0, 0.0, 0.7263, -0.6874, 0.0, 0.7263, -0.6874, 0.0, 0.7263, -0.6874, 0.0, 0.7263, -0.6874, 0.0, 0.242, -0.9703, 0.0, 0.242, -0.9703, 0.0, 0.242, -0.9703, 0.0, 0.242, -0.9703, 0.0, -0.242, -0.9703, 0.0, -0.242, -0.9703, 0.0, -0.242, -0.9703, 0.0, -0.242, -0.9703, 0.0, -0.7263, -0.6874, 0.0, -0.7263, -0.6874, 0.0, -0.7263, -0.6874, 0.0, -0.7263, -0.6874, 0.0, -1.0, 0.0, 0.0, -1.0, 0.0, 0.0, -1.0, 0.0, 0.0, -1.0, 0.0, 0.0, 6.052e-07, 0.0, 1.0, 6.052e-07, 0.0, 1.0, 6.052e-07, 0.0, 1.0, 6.052e-07, 0.0, 1.0, 6.052e-07, 0.0, 1.0, 6.052e-07, 0.0, 1.0, 6.052e-07, 0.0, 1.0, 6.052e-07, 0.0, 1.0, 6.052e-07, 0.0, 1.0, 6.052e-07, 0.0, 1.0, -0.7263, 0.6874, 0.0, -0.7263, 0.6874, 0.0, -0.7263, 0.6874, 0.0, -0.7263, 0.6874, 0.0, -0.242, 0.9703, 0.0, -0.242, 0.9703, 0.0, -0.242, 0.9703, 0.0, -0.242, 0.9703, 0.0, -1.21e-07, 0.0, -1.0, -1.21e-07, 0.0, -1.0, -1.21e-07, 0.0, -1.0, -1.21e-07, 0.0, -1.0, -1.21e-07, 0.0, -1.0, -1.21e-07, 0.0, -1.0, -1.21e-07, 0.0, -1.0, -1.21e-07, 0.0, -1.0, -1.21e-07, 0.0, -1.0, -1.21e-07, 0.0, -1.0])] * 3)])
me_cylinder_010 = bpy.data.meshes.new('Cylinder.010')
me_cylinder_010.from_pydata([(-6.014, 1.0, -2.247), (7.333, 1.0, 2.981), (-5.462, 0.809, -2.275), (7.886, 0.809, 2.953), (-5.121, 0.309, -2.291), (8.227, 0.309, 2.936), (-5.121, -0.309, -2.291), (8.227, -0.309, 2.936), (-5.462, -0.809, -2.275), (7.886, -0.809, 2.953), (-6.014, -1.0, -2.247), (7.333, -1.0, 2.981), (-6.567, -0.809, -2.22), (6.781, -0.809, 3.008), (-6.908, -0.309, -2.203), (6.44, -0.309, 3.025), (-6.908, 0.309, -2.203), (6.44, 0.309, 3.025), (-6.567, 0.809, -2.22), (6.781, 0.809, 3.008), (16.73, 0.5909, 4.656), (21.82, 0.4781, 4.608), (24.97, 0.1826, 4.579), (24.97, -0.1826, 4.579), (21.82, -0.4781, 4.608), (16.73, -0.5909, 4.656), (11.63, -0.4781, 4.704), (8.487, -0.1826, 4.734), (8.487, 0.1826, 4.734), (11.63, 0.4781, 4.704)], [], [(0, 1, 3, 2), (2, 3, 5, 4), (4, 5, 7, 6), (6, 7, 9, 8), (8, 9, 11, 10), (10, 11, 13, 12), (12, 13, 15, 14), (14, 15, 17, 16), (1, 19, 29, 20), (16, 17, 19, 18), (18, 19, 1, 0), (0, 2, 4, 6, 8, 10, 12, 14, 16, 18), (21, 20, 29, 28, 27, 26, 25, 24, 23, 22), (19, 17, 28, 29), (17, 15, 27, 28), (15, 13, 26, 27), (13, 11, 25, 26), (11, 9, 24, 25), (9, 7, 23, 24), (3, 1, 20, 21), (7, 5, 22, 23), (5, 3, 21, 22)])
_uv = me_cylinder_010.uv_layers.new(name='UVMap')
_uv.uv.foreach_set('vector', [0.09444, 0.9276, 0.07876, 0.8892, 0.08038, 0.8877, 0.09606, 0.9262, 0.09771, 0.9345, 0.09771, 0.8963, 0.102, 0.8954, 0.102, 0.9336, 0.102, 0.9336, 0.102, 0.8954, 0.1074, 0.8954, 0.1074, 0.9336, 0.1074, 0.9336, 0.1074, 0.8954, 0.1117, 0.8963, 0.1117, 0.9345, 0.06763, 0.853, 0.05196, 0.8914, 0.05033, 0.89, 0.06601, 0.8515, 0.06601, 0.8515, 0.05033, 0.89, 0.0492, 0.8886, 0.06487, 0.8501, 0.1274, 0.851, 0.1274, 0.8896, 0.1231, 0.8887, 0.1231, 0.8501, 0.1231, 0.8501, 0.1231, 0.8887, 0.1177, 0.8887, 0.1177, 0.8501, 0.07876, 0.8892, 0.07763, 0.8906, 0.07405, 0.8767, 0.08491, 0.8634, 0.1177, 0.8501, 0.1177, 0.8887, 0.1134, 0.8896, 0.1134, 0.851, 0.0933, 0.929, 0.07763, 0.8906, 0.07876, 0.8892, 0.09444, 0.9276, 0.09606, 0.936, 0.09771, 0.9345, 0.102, 0.9336, 0.1074, 0.9336, 0.1117, 0.9345, 0.1134, 0.936, 0.1117, 0.9374, 0.1074, 0.9383, 0.102, 0.9383, 0.09771, 0.9374, 0.1163, 0.9299, 0.1153, 0.9167, 0.1163, 0.9035, 0.1188, 0.8953, 0.122, 0.8953, 0.1245, 0.9035, 0.1255, 0.9167, 0.1245, 0.9299, 0.122, 0.9381, 0.1188, 0.9381, 0.07763, 0.8906, 0.07742, 0.8914, 0.06763, 0.8849, 0.07405, 0.8767, 0.1177, 0.8887, 0.1231, 0.8887, 0.122, 0.8953, 0.1188, 0.8953, 0.04899, 0.8878, 0.0492, 0.8886, 0.04562, 0.9025, 0.0392, 0.8943, 0.0492, 0.8886, 0.05033, 0.89, 0.05648, 0.9157, 0.04562, 0.9025, 0.05033, 0.89, 0.05196, 0.8914, 0.06763, 0.929, 0.05648, 0.9157, 0.1117, 0.8963, 0.1074, 0.8954, 0.1063, 0.8501, 0.1089, 0.8584, 0.08038, 0.8877, 0.07876, 0.8892, 0.08491, 0.8634, 0.09606, 0.8501, 0.1074, 0.8954, 0.102, 0.8954, 0.1031, 0.8501, 0.1063, 0.8501, 0.102, 0.8954, 0.09771, 0.8963, 0.1006, 0.8584, 0.1031, 0.8501])
me_cylinder_010.use_remesh_preserve_volume = False
me_cylinder_010.use_remesh_preserve_attributes = False
me_cylinder_010.use_mirror_vertex_groups = False
me_cylinder_010.update()

# ---- objects
ob_plane = bpy.data.objects.new('Plane', me_plane)
ob_cylinder_010 = bpy.data.objects.new('Cylinder.010', me_cylinder_010)

# ---- transforms, parenting, visibility, modifiers, constraints
ob_plane.location = (-0.08017, 0.0, 4.155)
ob_plane.rotation_euler = (-0.0, 1.571, 0.0)
ob_plane.scale = (0.7676, 1.0, 1.0)
ob_plane.lineart.crease_threshold = 0.0
ob_cylinder_010.location = (2.784, 0.003997, 1.015)
ob_cylinder_010.rotation_euler = (-0.0, 1.935, 0.0)
ob_cylinder_010.scale = (0.03497, 0.02449, 0.5354)
ob_cylinder_010.lineart.crease_threshold = 0.0

# ---- collection membership
col_collection_1.objects.link(ob_plane)
col_collection_1.objects.link(ob_cylinder_010)

# ---- scene / render settings (as saved in the file)
scene.frame_start = 1; scene.frame_end = 250; scene.frame_set(1)
scene.render.engine = 'BLENDER_EEVEE_NEXT'
scene.render.resolution_percentage = 50
scene.render.dither_intensity = 0.0
scene.cycles.use_denoising = False
scene.cycles.samples = 128
scene.cycles.sampling_pattern = 'TABULATED_SOBOL'
scene.cycles.use_adaptive_sampling = False
scene.cycles.use_light_tree = False
scene.cycles.blur_glossy = 0.0
scene.cycles.sample_clamp_indirect = 0.0
scene.view_settings.view_transform = 'Standard'
bpy.context.view_layer.update()

# ---- added for rendering (the .blend has no active camera and no usable light): camera, sun
cam_auto = bpy.data.cameras.new('AutoCamera')
cam_auto.lens = 50.0
cam_auto.sensor_width = 36.0
cam_auto.clip_end = 1000.0
ob_auto_camera = bpy.data.objects.new('AutoCamera', cam_auto)
scene.collection.objects.link(ob_auto_camera)
ob_auto_camera.location = (11.3127, -12.2227, 10.2934)
ob_auto_camera.rotation_euler = (1.09748, -7.21219e-08, 0.694738)
scene.camera = ob_auto_camera
light_auto_sun = bpy.data.lights.new('AutoSun', 'SUN')
light_auto_sun.energy = 3.0
light_auto_sun.angle = 0.0523599
ob_auto_sun = bpy.data.objects.new('AutoSun', light_auto_sun)
scene.collection.objects.link(ob_auto_sun)
ob_auto_sun.rotation_euler = (0.872665, 0.174533, 0.523599)
bpy.context.view_layer.update()
